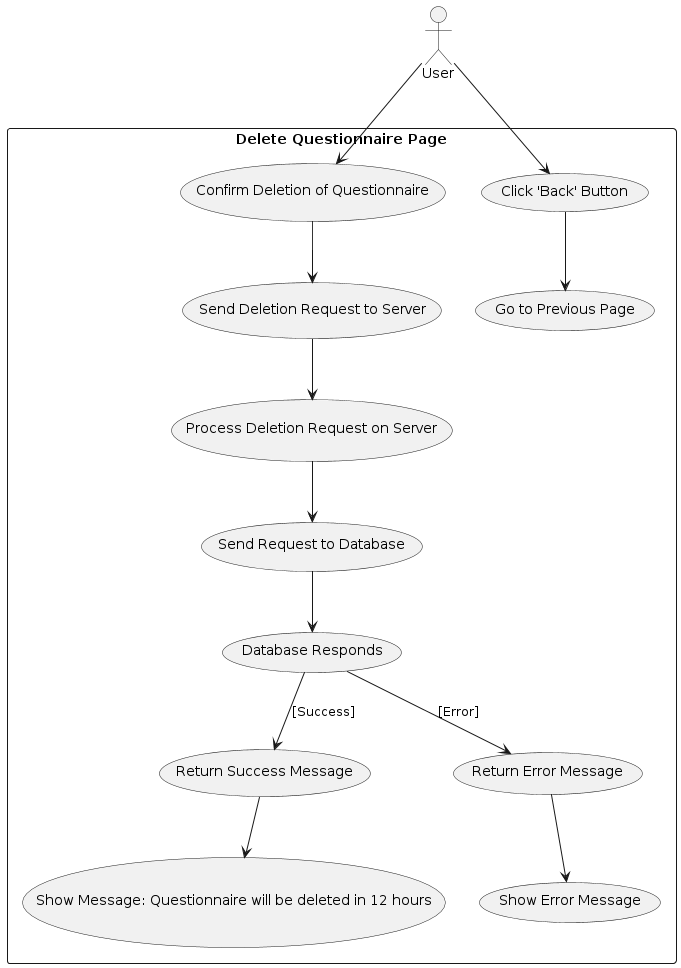

The diagram above was rendered by PlantUML. Its source (embedded in the PNG):
@startuml
actor User

rectangle "Delete Questionnaire Page" {
    User --> (Confirm Deletion of Questionnaire)
    User --> (Click 'Back' Button)

    (Click 'Back' Button) --> (Go to Previous Page)

    (Confirm Deletion of Questionnaire) --> (Send Deletion Request to Server)
    (Send Deletion Request to Server) --> (Process Deletion Request on Server)
    (Process Deletion Request on Server) --> (Send Request to Database)
    (Send Request to Database) --> (Database Responds)
    (Database Responds) --> (Return Success Message) : [Success]
    (Database Responds) --> (Return Error Message) : [Error]

    (Return Success Message) --> (Show Message: Questionnaire will be deleted in 12 hours)
    (Return Error Message) --> (Show Error Message)
}
@enduml